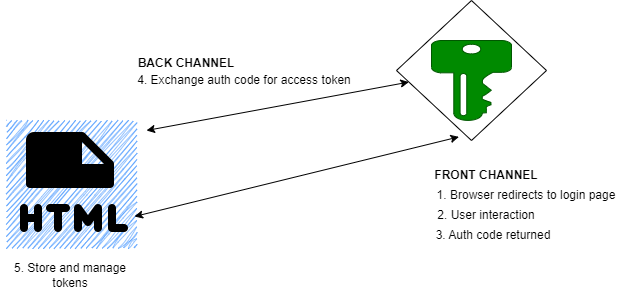

The diagram above was exported from draw.io. Its source (the exported page's mxGraphModel, read from the mxfile embedded in the PNG):
<mxGraphModel dx="794" dy="456" grid="1" gridSize="10" guides="1" tooltips="1" connect="1" arrows="1" fold="1" page="1" pageScale="1" pageWidth="850" pageHeight="1100" math="0" shadow="0">
  <root>
    <mxCell id="0" />
    <mxCell id="1" parent="0" />
    <mxCell id="W_YfbWXpDCiLWV3xVjmv-1" value="" style="rhombus;whiteSpace=wrap;html=1;" vertex="1" parent="1">
      <mxGeometry x="560" y="110" width="150" height="140" as="geometry" />
    </mxCell>
    <mxCell id="W_YfbWXpDCiLWV3xVjmv-2" value="" style="whiteSpace=wrap;html=1;sketch=0;aspect=fixed;pointerEvents=1;shadow=0;dashed=0;strokeColor=#005700;labelPosition=center;verticalLabelPosition=bottom;verticalAlign=top;fillColor=#008a00;shape=mxgraph.mscae.enterprise.key_permissions;fontColor=#ffffff;" vertex="1" parent="1">
      <mxGeometry x="595" y="150" width="80" height="80" as="geometry" />
    </mxCell>
    <mxCell id="W_YfbWXpDCiLWV3xVjmv-3" value="" style="shape=image;html=1;verticalAlign=top;verticalLabelPosition=bottom;labelBackgroundColor=#ffffff;imageAspect=0;aspect=fixed;image=https://cdn0.iconfinder.com/data/icons/phosphor-fill-vol-2/256/file-html-fill-128.png;sketch=1;jiggle=2;curveFitting=1;strokeColor=default;align=center;fontFamily=Helvetica;fontSize=12;fontColor=default;fillColor=default;imageBackground=#2986FF;" vertex="1" parent="1">
      <mxGeometry x="170" y="230" width="128" height="128" as="geometry" />
    </mxCell>
    <mxCell id="W_YfbWXpDCiLWV3xVjmv-5" value="" style="endArrow=classic;startArrow=classic;html=1;rounded=0;exitX=1;exitY=0.75;exitDx=0;exitDy=0;entryX=0.416;entryY=0.974;entryDx=0;entryDy=0;entryPerimeter=0;" edge="1" parent="1" source="W_YfbWXpDCiLWV3xVjmv-3" target="W_YfbWXpDCiLWV3xVjmv-1">
      <mxGeometry width="50" height="50" relative="1" as="geometry">
        <mxPoint x="380" y="260" as="sourcePoint" />
        <mxPoint x="430" y="210" as="targetPoint" />
      </mxGeometry>
    </mxCell>
    <mxCell id="W_YfbWXpDCiLWV3xVjmv-6" value="1. Browser redirects to login page&lt;br&gt;" style="text;html=1;strokeColor=none;fillColor=none;align=center;verticalAlign=middle;whiteSpace=wrap;rounded=0;" vertex="1" parent="1">
      <mxGeometry x="580" y="300" width="220" height="10" as="geometry" />
    </mxCell>
    <mxCell id="W_YfbWXpDCiLWV3xVjmv-7" value="2. User interaction&lt;br&gt;" style="text;html=1;strokeColor=none;fillColor=none;align=center;verticalAlign=middle;whiteSpace=wrap;rounded=0;" vertex="1" parent="1">
      <mxGeometry x="540" y="320" width="220" height="10" as="geometry" />
    </mxCell>
    <mxCell id="W_YfbWXpDCiLWV3xVjmv-8" value="3. Auth code returned&lt;br&gt;" style="text;html=1;strokeColor=none;fillColor=none;align=center;verticalAlign=middle;whiteSpace=wrap;rounded=0;" vertex="1" parent="1">
      <mxGeometry x="547" y="340" width="220" height="10" as="geometry" />
    </mxCell>
    <mxCell id="W_YfbWXpDCiLWV3xVjmv-9" value="&lt;b&gt;FRONT CHANNEL&lt;/b&gt;" style="text;html=1;strokeColor=none;fillColor=none;align=center;verticalAlign=middle;whiteSpace=wrap;rounded=0;" vertex="1" parent="1">
      <mxGeometry x="540" y="280" width="220" height="10" as="geometry" />
    </mxCell>
    <mxCell id="W_YfbWXpDCiLWV3xVjmv-10" value="" style="endArrow=classic;startArrow=classic;html=1;rounded=0;" edge="1" parent="1" target="W_YfbWXpDCiLWV3xVjmv-1">
      <mxGeometry width="50" height="50" relative="1" as="geometry">
        <mxPoint x="310" y="240" as="sourcePoint" />
        <mxPoint x="430" y="210" as="targetPoint" />
      </mxGeometry>
    </mxCell>
    <mxCell id="W_YfbWXpDCiLWV3xVjmv-11" value="4. Exchange auth code for access token&lt;br&gt;" style="text;html=1;strokeColor=none;fillColor=none;align=center;verticalAlign=middle;whiteSpace=wrap;rounded=0;" vertex="1" parent="1">
      <mxGeometry x="298" y="185" width="220" height="10" as="geometry" />
    </mxCell>
    <mxCell id="W_YfbWXpDCiLWV3xVjmv-12" value="&lt;b&gt;BACK CHANNEL&lt;br&gt;&lt;br&gt;&lt;/b&gt;" style="text;html=1;strokeColor=none;fillColor=none;align=center;verticalAlign=middle;whiteSpace=wrap;rounded=0;" vertex="1" parent="1">
      <mxGeometry x="240" y="175" width="220" height="10" as="geometry" />
    </mxCell>
    <mxCell id="W_YfbWXpDCiLWV3xVjmv-13" value="5. Store and manage tokens" style="text;html=1;strokeColor=none;fillColor=none;align=center;verticalAlign=middle;whiteSpace=wrap;rounded=0;" vertex="1" parent="1">
      <mxGeometry x="164" y="370" width="140" height="30" as="geometry" />
    </mxCell>
  </root>
</mxGraphModel>